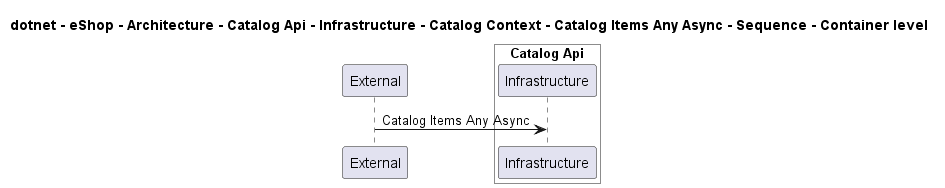

The diagram above was rendered by PlantUML. Its source (embedded in the PNG):
@startuml

title dotnet - eShop - Architecture - Catalog Api - Infrastructure - Catalog Context - Catalog Items Any Async - Sequence - Container level

participant "External" as C4InterFlow.SoftwareSystems.ExternalSystem

box "Catalog Api" #White
    participant "Infrastructure" as dotnet.eShop.Architecture.SoftwareSystems.CatalogApi.Containers.Infrastructure
end box


C4InterFlow.SoftwareSystems.ExternalSystem -> dotnet.eShop.Architecture.SoftwareSystems.CatalogApi.Containers.Infrastructure : Catalog Items Any Async


@enduml